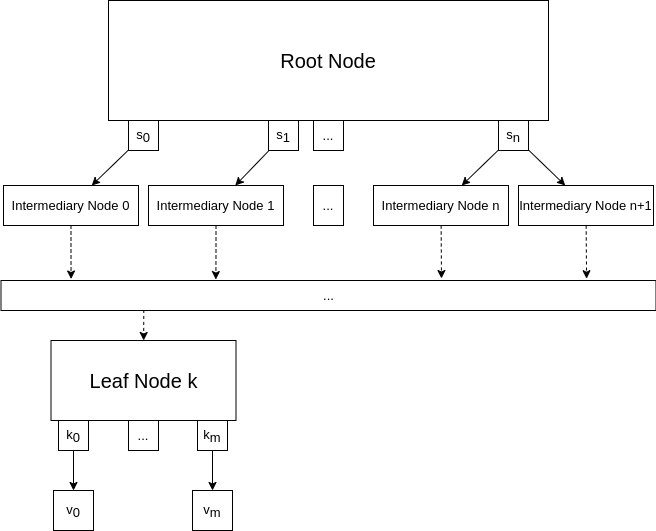

The diagram above was exported from draw.io. Its source (the exported page's mxGraphModel, read from the mxfile embedded in the PNG):
<mxGraphModel dx="301" dy="169" grid="1" gridSize="10" guides="1" tooltips="1" connect="1" arrows="1" fold="1" page="1" pageScale="1" pageWidth="1169" pageHeight="827" math="0" shadow="0">
  <root>
    <mxCell id="0" />
    <mxCell id="1" parent="0" />
    <mxCell id="1K4-cSIM6OfFt5wUuAmI-1" value="Root Node" style="rounded=0;whiteSpace=wrap;html=1;fontSize=20;" parent="1" vertex="1">
      <mxGeometry x="480" y="240" width="440" height="120" as="geometry" />
    </mxCell>
    <mxCell id="1K4-cSIM6OfFt5wUuAmI-9" style="rounded=0;orthogonalLoop=1;jettySize=auto;html=1;fontSize=20;" parent="1" source="1K4-cSIM6OfFt5wUuAmI-2" target="1K4-cSIM6OfFt5wUuAmI-5" edge="1">
      <mxGeometry relative="1" as="geometry" />
    </mxCell>
    <mxCell id="1K4-cSIM6OfFt5wUuAmI-11" style="rounded=0;orthogonalLoop=1;jettySize=auto;html=1;fontSize=20;" parent="1" source="NBcl1_k9WPy3sGdkkro6-1" target="1K4-cSIM6OfFt5wUuAmI-10" edge="1">
      <mxGeometry relative="1" as="geometry" />
    </mxCell>
    <mxCell id="1K4-cSIM6OfFt5wUuAmI-2" value="s&lt;sub style=&quot;font-size: 13px;&quot;&gt;0&lt;/sub&gt;" style="rounded=0;whiteSpace=wrap;html=1;fontSize=13;" parent="1" vertex="1">
      <mxGeometry x="500" y="360" width="30" height="30" as="geometry" />
    </mxCell>
    <mxCell id="1K4-cSIM6OfFt5wUuAmI-15" style="edgeStyle=none;rounded=0;orthogonalLoop=1;jettySize=auto;html=1;fontSize=11;" parent="1" source="1K4-cSIM6OfFt5wUuAmI-3" target="1K4-cSIM6OfFt5wUuAmI-13" edge="1">
      <mxGeometry relative="1" as="geometry" />
    </mxCell>
    <mxCell id="1K4-cSIM6OfFt5wUuAmI-16" style="edgeStyle=none;rounded=0;orthogonalLoop=1;jettySize=auto;html=1;fontSize=11;" parent="1" source="1K4-cSIM6OfFt5wUuAmI-3" target="1K4-cSIM6OfFt5wUuAmI-14" edge="1">
      <mxGeometry relative="1" as="geometry" />
    </mxCell>
    <mxCell id="1K4-cSIM6OfFt5wUuAmI-3" value="s&lt;sub style=&quot;font-size: 13px;&quot;&gt;n&lt;/sub&gt;" style="rounded=0;whiteSpace=wrap;html=1;fontSize=13;" parent="1" vertex="1">
      <mxGeometry x="870" y="360" width="30" height="30" as="geometry" />
    </mxCell>
    <mxCell id="1K4-cSIM6OfFt5wUuAmI-24" style="edgeStyle=orthogonalEdgeStyle;rounded=0;orthogonalLoop=1;jettySize=auto;html=1;fontSize=11;dashed=1;entryX=0.107;entryY=-0.05;entryDx=0;entryDy=0;entryPerimeter=0;" parent="1" source="1K4-cSIM6OfFt5wUuAmI-5" target="1K4-cSIM6OfFt5wUuAmI-17" edge="1">
      <mxGeometry relative="1" as="geometry" />
    </mxCell>
    <mxCell id="1K4-cSIM6OfFt5wUuAmI-5" value="Intermediary Node 0" style="rounded=0;whiteSpace=wrap;html=1;fontSize=13;" parent="1" vertex="1">
      <mxGeometry x="375" y="425" width="135" height="40" as="geometry" />
    </mxCell>
    <mxCell id="1K4-cSIM6OfFt5wUuAmI-7" value="..." style="rounded=0;whiteSpace=wrap;html=1;fontSize=13;" parent="1" vertex="1">
      <mxGeometry x="685" y="360" width="30" height="30" as="geometry" />
    </mxCell>
    <mxCell id="1K4-cSIM6OfFt5wUuAmI-25" style="edgeStyle=orthogonalEdgeStyle;rounded=0;orthogonalLoop=1;jettySize=auto;html=1;entryX=0.328;entryY=-0.032;entryDx=0;entryDy=0;entryPerimeter=0;dashed=1;fontSize=11;" parent="1" source="1K4-cSIM6OfFt5wUuAmI-10" target="1K4-cSIM6OfFt5wUuAmI-17" edge="1">
      <mxGeometry relative="1" as="geometry" />
    </mxCell>
    <mxCell id="1K4-cSIM6OfFt5wUuAmI-10" value="Intermediary Node 1" style="rounded=0;whiteSpace=wrap;html=1;fontSize=13;" parent="1" vertex="1">
      <mxGeometry x="520" y="425" width="135" height="40" as="geometry" />
    </mxCell>
    <mxCell id="1K4-cSIM6OfFt5wUuAmI-12" value="..." style="rounded=0;whiteSpace=wrap;html=1;fontSize=13;" parent="1" vertex="1">
      <mxGeometry x="685" y="425" width="30" height="40" as="geometry" />
    </mxCell>
    <mxCell id="1K4-cSIM6OfFt5wUuAmI-26" style="edgeStyle=none;rounded=0;orthogonalLoop=1;jettySize=auto;html=1;dashed=1;fontSize=11;" parent="1" source="1K4-cSIM6OfFt5wUuAmI-13" edge="1">
      <mxGeometry relative="1" as="geometry">
        <mxPoint x="813" y="518" as="targetPoint" />
      </mxGeometry>
    </mxCell>
    <mxCell id="1K4-cSIM6OfFt5wUuAmI-13" value="Intermediary Node n" style="rounded=0;whiteSpace=wrap;html=1;fontSize=13;" parent="1" vertex="1">
      <mxGeometry x="745" y="425" width="135" height="40" as="geometry" />
    </mxCell>
    <mxCell id="1K4-cSIM6OfFt5wUuAmI-27" style="edgeStyle=none;rounded=0;orthogonalLoop=1;jettySize=auto;html=1;entryX=0.894;entryY=-0.06;entryDx=0;entryDy=0;entryPerimeter=0;dashed=1;fontSize=11;" parent="1" source="1K4-cSIM6OfFt5wUuAmI-14" target="1K4-cSIM6OfFt5wUuAmI-17" edge="1">
      <mxGeometry relative="1" as="geometry" />
    </mxCell>
    <mxCell id="1K4-cSIM6OfFt5wUuAmI-14" value="Intermediary Node n+1" style="rounded=0;whiteSpace=wrap;html=1;fontSize=13;" parent="1" vertex="1">
      <mxGeometry x="890" y="425" width="135" height="40" as="geometry" />
    </mxCell>
    <mxCell id="1K4-cSIM6OfFt5wUuAmI-23" style="edgeStyle=none;rounded=0;orthogonalLoop=1;jettySize=auto;html=1;fontSize=11;exitX=0.218;exitY=0.981;exitDx=0;exitDy=0;exitPerimeter=0;dashed=1;" parent="1" source="1K4-cSIM6OfFt5wUuAmI-17" target="1K4-cSIM6OfFt5wUuAmI-19" edge="1">
      <mxGeometry relative="1" as="geometry" />
    </mxCell>
    <mxCell id="1K4-cSIM6OfFt5wUuAmI-17" value="..." style="rounded=0;whiteSpace=wrap;html=1;fontSize=13;" parent="1" vertex="1">
      <mxGeometry x="372.5" y="520" width="655" height="30" as="geometry" />
    </mxCell>
    <mxCell id="1K4-cSIM6OfFt5wUuAmI-19" value="Leaf Node k" style="rounded=0;whiteSpace=wrap;html=1;fontSize=20;" parent="1" vertex="1">
      <mxGeometry x="422.5" y="580" width="185" height="80" as="geometry" />
    </mxCell>
    <mxCell id="1K4-cSIM6OfFt5wUuAmI-30" style="edgeStyle=none;rounded=0;orthogonalLoop=1;jettySize=auto;html=1;fontSize=11;" parent="1" source="1K4-cSIM6OfFt5wUuAmI-20" target="1K4-cSIM6OfFt5wUuAmI-28" edge="1">
      <mxGeometry relative="1" as="geometry" />
    </mxCell>
    <mxCell id="1K4-cSIM6OfFt5wUuAmI-20" value="k&lt;sub style=&quot;font-size: 13px;&quot;&gt;0&lt;/sub&gt;" style="rounded=0;whiteSpace=wrap;html=1;fontSize=13;" parent="1" vertex="1">
      <mxGeometry x="430" y="660" width="30" height="30" as="geometry" />
    </mxCell>
    <mxCell id="1K4-cSIM6OfFt5wUuAmI-31" style="edgeStyle=none;rounded=0;orthogonalLoop=1;jettySize=auto;html=1;fontSize=11;" parent="1" source="1K4-cSIM6OfFt5wUuAmI-21" target="1K4-cSIM6OfFt5wUuAmI-29" edge="1">
      <mxGeometry relative="1" as="geometry" />
    </mxCell>
    <mxCell id="1K4-cSIM6OfFt5wUuAmI-21" value="k&lt;sub style=&quot;font-size: 13px;&quot;&gt;m&lt;/sub&gt;" style="rounded=0;whiteSpace=wrap;html=1;fontSize=13;" parent="1" vertex="1">
      <mxGeometry x="569" y="660" width="30" height="30" as="geometry" />
    </mxCell>
    <mxCell id="1K4-cSIM6OfFt5wUuAmI-22" value="..." style="rounded=0;whiteSpace=wrap;html=1;fontSize=13;" parent="1" vertex="1">
      <mxGeometry x="500" y="660" width="30" height="30" as="geometry" />
    </mxCell>
    <mxCell id="1K4-cSIM6OfFt5wUuAmI-28" value="v&lt;sub style=&quot;font-size: 13px;&quot;&gt;0&lt;/sub&gt;" style="whiteSpace=wrap;html=1;aspect=fixed;fontSize=13;" parent="1" vertex="1">
      <mxGeometry x="425" y="730" width="40" height="40" as="geometry" />
    </mxCell>
    <mxCell id="1K4-cSIM6OfFt5wUuAmI-29" value="v&lt;sub style=&quot;font-size: 13px;&quot;&gt;m&lt;/sub&gt;" style="whiteSpace=wrap;html=1;aspect=fixed;fontSize=13;" parent="1" vertex="1">
      <mxGeometry x="564" y="730" width="40" height="40" as="geometry" />
    </mxCell>
    <mxCell id="NBcl1_k9WPy3sGdkkro6-1" value="s&lt;sub style=&quot;font-size: 13px&quot;&gt;1&lt;/sub&gt;" style="rounded=0;whiteSpace=wrap;html=1;fontSize=13;" vertex="1" parent="1">
      <mxGeometry x="640" y="360" width="30" height="30" as="geometry" />
    </mxCell>
  </root>
</mxGraphModel>